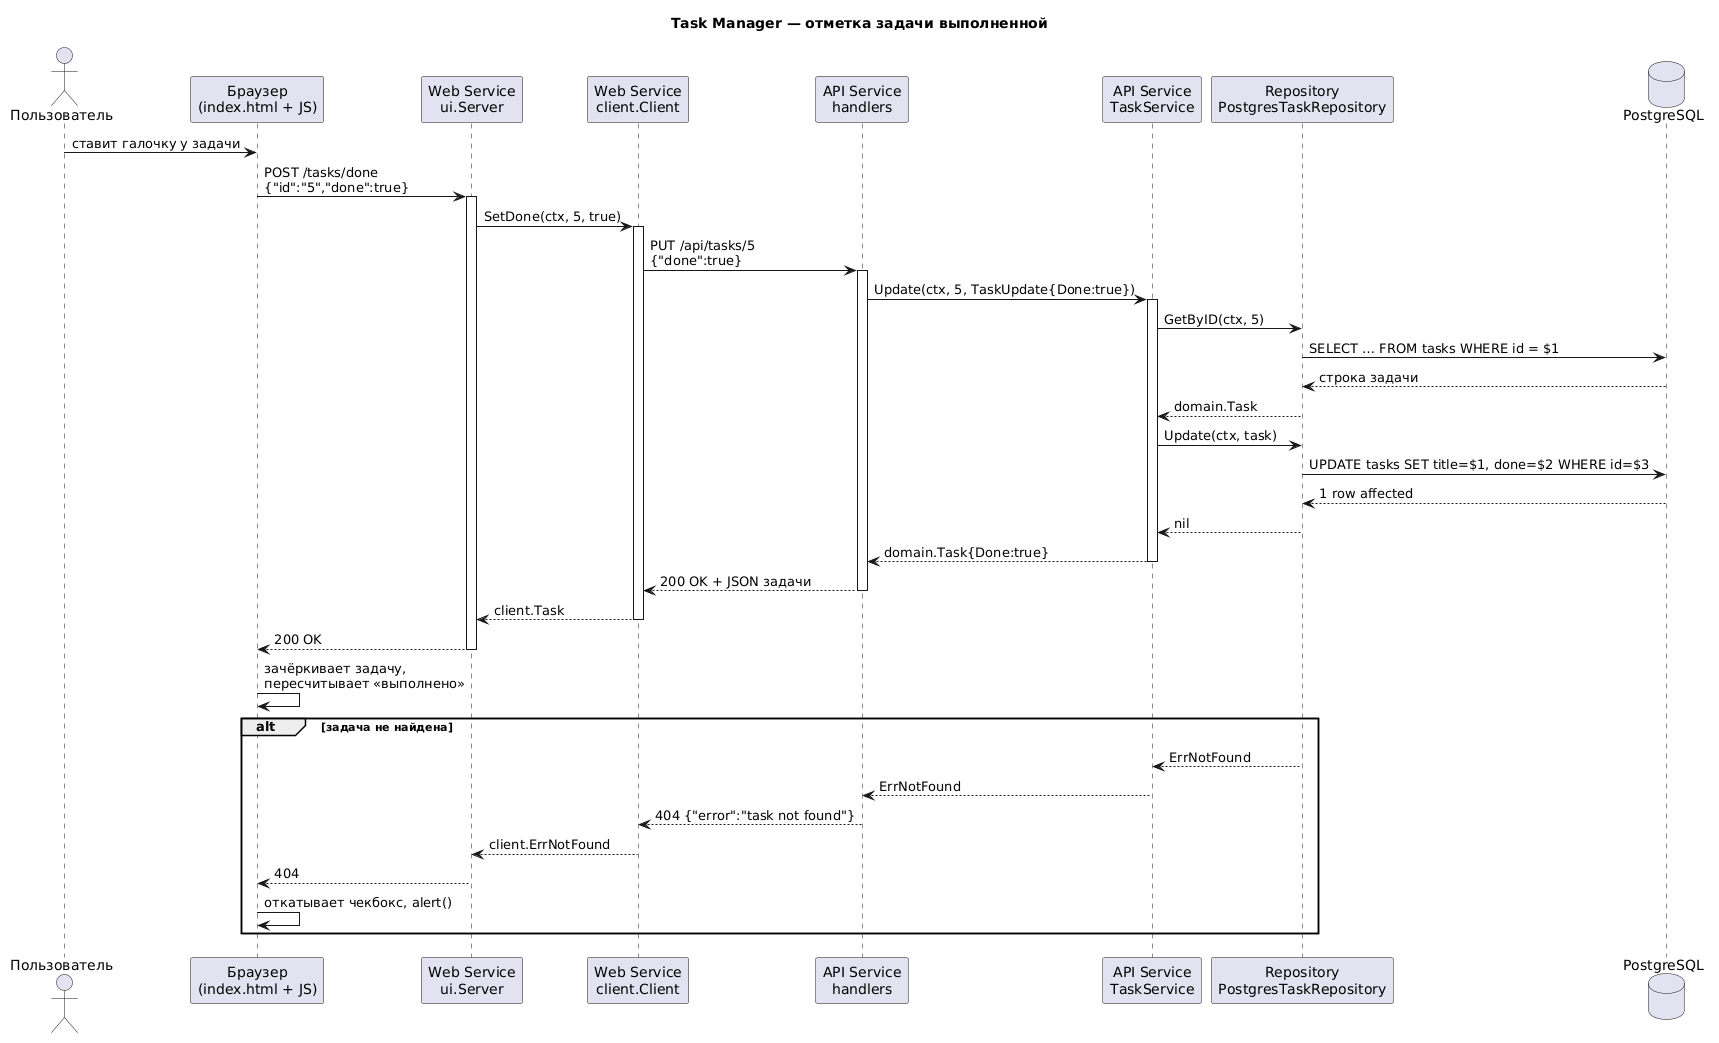

The diagram above was rendered by PlantUML. Its source (embedded in the PNG):
@startuml
title Task Manager — отметка задачи выполненной

actor "Пользователь" as user
participant "Браузер\n(index.html + JS)" as browser
participant "Web Service\nui.Server" as web
participant "Web Service\nclient.Client" as client
participant "API Service\nhandlers" as h
participant "API Service\nTaskService" as svc
participant "Repository\nPostgresTaskRepository" as repo
database "PostgreSQL" as db

user -> browser : ставит галочку у задачи
browser -> web : POST /tasks/done\n{"id":"5","done":true}
activate web
web -> client : SetDone(ctx, 5, true)
activate client
client -> h : PUT /api/tasks/5\n{"done":true}
activate h
h -> svc : Update(ctx, 5, TaskUpdate{Done:true})
activate svc
svc -> repo : GetByID(ctx, 5)
repo -> db : SELECT … FROM tasks WHERE id = $1
db --> repo : строка задачи
repo --> svc : domain.Task
svc -> repo : Update(ctx, task)
repo -> db : UPDATE tasks SET title=$1, done=$2 WHERE id=$3
db --> repo : 1 row affected
repo --> svc : nil
svc --> h : domain.Task{Done:true}
deactivate svc
h --> client : 200 OK + JSON задачи
deactivate h
client --> web : client.Task
deactivate client
web --> browser : 200 OK
deactivate web
browser -> browser : зачёркивает задачу,\nпересчитывает «выполнено»

alt задача не найдена
    repo --> svc : ErrNotFound
    svc --> h : ErrNotFound
    h --> client : 404 {"error":"task not found"}
    client --> web : client.ErrNotFound
    web --> browser : 404
    browser -> browser : откатывает чекбокс, alert()
end
@enduml